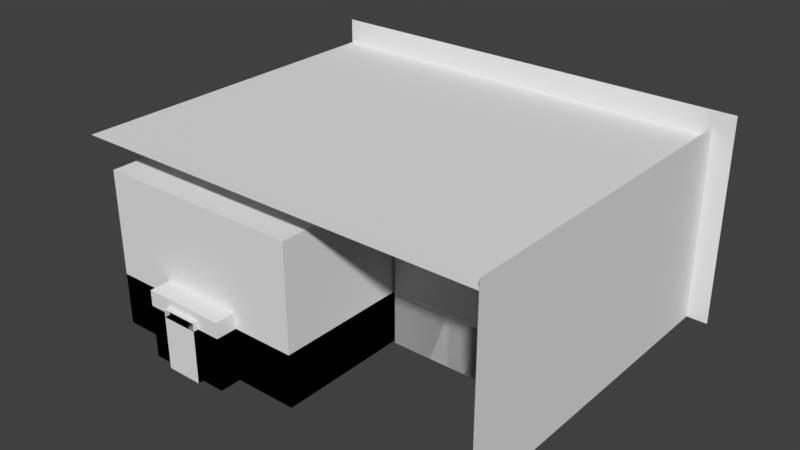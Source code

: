 # Source: LabBottomFloor.blend  (saved by Blender 2.79.0; exported with 4.5.12 LTS)
import bpy
from mathutils import Matrix  # noqa: F401  (used for matrix-valued properties, if any)

bpy.ops.wm.read_factory_settings(use_empty=True)
scene = bpy.context.scene
scene.name = 'Scene'

# ---- collections
col_collection_1 = bpy.data.collections.new('Collection 1'); scene.collection.children.link(col_collection_1)
col_collection_2 = bpy.data.collections.new('Collection 2'); scene.collection.children.link(col_collection_2)

# ---- node groups
ng_auto_smooth = bpy.data.node_groups.new('Auto Smooth', 'GeometryNodeTree')
_s = ng_auto_smooth.interface.new_socket(name='Geometry', in_out='OUTPUT', socket_type='NodeSocketGeometry')
_s = ng_auto_smooth.interface.new_socket(name='Geometry', in_out='INPUT', socket_type='NodeSocketGeometry')
_s = ng_auto_smooth.interface.new_socket(name='Angle', in_out='INPUT', socket_type='NodeSocketFloat')
_s.subtype = 'ANGLE'
_s.min_value = 0.0
_s.max_value = 3.142
ng_auto_smooth.is_modifier = True
_N = ng_auto_smooth.nodes; _L = ng_auto_smooth.links
n0 = _N.new('NodeGroupOutput'); n0.name = 'Group Output'; n0.location = (480, -100)
n1 = _N.new('NodeGroupInput'); n1.name = 'Group Input'; n1.location = (-420, -300)
n2 = _N.new('NodeGroupInput'); n2.name = 'Group Input.001'; n2.location = (-60, -100)
n3 = _N.new('GeometryNodeSetShadeSmooth'); n3.name = 'Set Shade Smooth'; n3.location = (120, -100)
n3.domain = 'EDGE'
n4 = _N.new('GeometryNodeSetShadeSmooth'); n4.name = 'Set Shade Smooth.001'; n4.location = (300, -100)
n5 = _N.new('GeometryNodeInputMeshEdgeAngle'); n5.name = 'Edge Angle'; n5.location = (-420, -220)
n6 = _N.new('GeometryNodeInputEdgeSmooth'); n6.name = 'Is Edge Smooth'; n6.location = (-60, -160)
n7 = _N.new('GeometryNodeInputShadeSmooth'); n7.name = 'Is Face Smooth'; n7.location = (-240, -340)
n8 = _N.new('FunctionNodeBooleanMath'); n8.name = 'Boolean Math'; n8.location = (-60, -220)
n9 = _N.new('FunctionNodeCompare'); n9.name = 'Compare'; n9.location = (-240, -180)
n9.operation = 'LESS_EQUAL'
_L.new(n5.outputs[0], n9.inputs[0])
_L.new(n4.outputs[0], n0.inputs[0])
_L.new(n1.outputs[1], n9.inputs[1])
_L.new(n9.outputs[0], n8.inputs[0])
_L.new(n7.outputs[0], n8.inputs[1])
_L.new(n2.outputs[0], n3.inputs[0])
_L.new(n6.outputs[0], n3.inputs[1])
_L.new(n3.outputs[0], n4.inputs[0])
_L.new(n8.outputs[0], n3.inputs[2])
n0.is_active_output = True

# ---- world
world_world = bpy.data.worlds.new('World'); scene.world = world_world
world_world.color = (0.05088, 0.05088, 0.05088)
world_world.use_sun_shadow = False
world_world.sun_shadow_jitter_overblur = 0.0
world_world.cycles.sampling_method = 'MANUAL'

# ---- meshes
me_exitroom = bpy.data.meshes.new('ExitRoom')
me_exitroom.from_pydata([(-2.0, -2.9, -6.147e-08), (6.0, -2.9, -6.147e-08), (-2.0, 4.0, -6.147e-08), (6.0, 4.0, -6.147e-08), (-2.0, 4.0, 6.0), (-2.0, -2.9, 6.0), (6.0, -2.9, 6.0), (6.0, 4.0, 6.0), (-2.0, 4.0, 2.3), (-2.0, -2.9, 2.3), (6.0, -2.9, 2.3), (6.0, 4.0, 2.3), (1.7, -2.9, -3.073e-08), (0.3, -2.9, -3.073e-08), (0.3, 4.0, -3.073e-08), (1.7, 4.0, -3.073e-08), (0.3, -2.9, 6.0), (1.7, -2.9, 6.0), (1.7, 4.0, 6.0), (0.3, 4.0, 6.0), (1.7, -2.9, 2.3), (0.3, -2.9, 2.3), (0.3, 4.0, 2.3), (1.7, 4.0, 2.3), (1.7, -3.0, -3.073e-08), (0.3, -3.0, -3.073e-08), (1.7, -3.0, 2.3), (0.3, -3.0, 2.3), (-2.0, -0.6, -5.714e-08), (-2.0, 1.7, -6.58e-08), (6.0, 1.7, -6.58e-08), (6.0, -0.6, -5.714e-08), (-2.0, 1.7, 6.0), (-2.0, -0.6, 6.0), (6.0, 1.7, 6.0), (6.0, -0.6, 6.0), (1.7, 1.7, 6.0), (1.7, -0.6, 6.0), (0.3, -0.6, 6.0), (0.3, 1.7, 6.0), (1.7, -0.6, -2.64e-08), (1.7, 1.7, -3.506e-08), (0.3, 1.7, -3.506e-08), (0.3, -0.6, -2.64e-08), (6.0, -0.6, 2.3), (6.0, 1.7, 2.3), (1.7, -2.9, 4.15), (6.0, -2.9, 4.15), (6.0, 4.0, 4.15), (-2.0, -2.9, 4.15), (0.3, 4.0, 4.15), (-2.0, 4.0, 4.15), (0.3, -2.9, 4.15), (1.7, 4.0, 4.15), (-2.0, -0.6, 5.0), (-2.0, 1.7, 5.0), (6.0, 1.7, 4.15), (6.0, -0.6, 4.15), (-2.0, 1.7, 1.7), (-2.0, -0.6, 1.7), (-2.1, -0.6, 5.0), (-2.1, 1.7, 5.0), (-2.1, 1.7, 1.7), (-2.1, -0.6, 1.7)], [], [(49, 5, 16, 52), (51, 4, 32, 55), (17, 37, 35, 6), (32, 4, 19, 39), (48, 7, 18, 53), (30, 45, 11, 3), (50, 19, 4, 51), (47, 6, 35, 57), (12, 20, 10, 1), (1, 10, 44, 31), (22, 14, 15, 23), (18, 36, 39, 19), (12, 40, 43, 13), (46, 17, 6, 47), (50, 22, 23, 53), (46, 20, 21, 52), (14, 22, 8, 2), (3, 11, 23, 15), (29, 42, 14, 2), (12, 1, 31, 40), (0, 9, 21, 13), (20, 12, 24, 26), (13, 21, 27, 25), (12, 13, 25, 24), (21, 20, 26, 27), (5, 33, 38, 16), (28, 59, 9, 0), (41, 15, 14, 42), (41, 30, 3, 15), (37, 17, 16, 38), (2, 8, 58, 29), (36, 18, 7, 34), (56, 34, 7, 48), (54, 33, 5, 49), (45, 30, 31, 44), (59, 28, 29, 58), (41, 42, 43, 40), (37, 38, 39, 36), (30, 41, 40, 31), (36, 34, 35, 37), (42, 29, 28, 43), (56, 45, 44, 57), (32, 39, 38, 33), (0, 13, 43, 28), (34, 56, 57, 35), (33, 54, 55, 32), (59, 54, 49, 9), (45, 56, 48, 11), (17, 46, 52, 16), (19, 50, 53, 18), (20, 46, 47, 10), (10, 47, 57, 44), (22, 50, 51, 8), (11, 48, 53, 23), (8, 51, 55, 58), (9, 49, 52, 21), (54, 59, 63, 60), (58, 55, 61, 62), (55, 54, 60, 61), (59, 58, 62, 63)])
_uv = me_exitroom.uv_layers.new(name='UVMap')
_uv.uv.foreach_set('vector', [0.2041, 0.4693, 0.2873, 0.4693, 0.2873, 0.587, 0.2041, 0.587, 0.7104, 0.8224, 0.6272, 0.8224, 0.6272, 0.697, 0.7104, 0.697, 0.6776, 0.24, 0.5674, 0.24, 0.5674, 0.01996, 0.6776, 0.01996, 0.4775, 0.4294, 0.3674, 0.4294, 0.3674, 0.3117, 0.4775, 0.3117, 0.4056, 0.8787, 0.3224, 0.8787, 0.3224, 0.6586, 0.4056, 0.6586, 0.9825, 0.1453, 0.879, 0.1453, 0.879, 0.01996, 0.9825, 0.01996, 0.4056, 0.587, 0.3224, 0.587, 0.3224, 0.4693, 0.4056, 0.4693, 0.7959, 0.3731, 0.7127, 0.3731, 0.7127, 0.2477, 0.7959, 0.2477, 0.01754, 0.6586, 0.121, 0.6586, 0.121, 0.8787, 0.01754, 0.8787, 0.9825, 0.3731, 0.879, 0.3731, 0.879, 0.2477, 0.9825, 0.2477, 0.4888, 0.587, 0.5922, 0.587, 0.5922, 0.6586, 0.4888, 0.6586, 0.3674, 0.24, 0.4775, 0.24, 0.4775, 0.3117, 0.3674, 0.3117, 0.3278, 0.2093, 0.2176, 0.2093, 0.2176, 0.1377, 0.3278, 0.1377, 0.2041, 0.6586, 0.2873, 0.6586, 0.2873, 0.8787, 0.2041, 0.8787, 0.4056, 0.587, 0.4888, 0.587, 0.4888, 0.6586, 0.4056, 0.6586, 0.2041, 0.6586, 0.121, 0.6586, 0.121, 0.587, 0.2041, 0.587, 0.5922, 0.587, 0.4888, 0.587, 0.4888, 0.4693, 0.5922, 0.4693, 0.5922, 0.8787, 0.4888, 0.8787, 0.4888, 0.6586, 0.5922, 0.6586, 0.1277, 0.01996, 0.1277, 0.1377, 0.01754, 0.1377, 0.01754, 0.01996, 0.3278, 0.2093, 0.3278, 0.4294, 0.2176, 0.4294, 0.2176, 0.2093, 0.01754, 0.4693, 0.121, 0.4693, 0.121, 0.587, 0.01754, 0.587, 0.6317, 0.8623, 0.6317, 0.98, 0.6272, 0.98, 0.6272, 0.8623, 0.6668, 0.98, 0.6668, 0.8623, 0.6713, 0.8623, 0.6713, 0.98, 0.3278, 0.2093, 0.3278, 0.1377, 0.3323, 0.1377, 0.3323, 0.2093, 0.7109, 0.8623, 0.7109, 0.934, 0.7064, 0.934, 0.7064, 0.8623, 0.6776, 0.4294, 0.5674, 0.4294, 0.5674, 0.3117, 0.6776, 0.3117, 0.897, 0.5947, 0.7936, 0.5947, 0.7936, 0.4693, 0.897, 0.4693, 0.1277, 0.2093, 0.01754, 0.2093, 0.01754, 0.1377, 0.1277, 0.1377, 0.1277, 0.2093, 0.1277, 0.4294, 0.01754, 0.4294, 0.01754, 0.2093, 0.5674, 0.24, 0.6776, 0.24, 0.6776, 0.3117, 0.5674, 0.3117, 0.897, 0.8224, 0.7936, 0.8224, 0.7936, 0.697, 0.897, 0.697, 0.4775, 0.24, 0.3674, 0.24, 0.3674, 0.01996, 0.4775, 0.01996, 0.7959, 0.1453, 0.7127, 0.1453, 0.7127, 0.01996, 0.7959, 0.01996, 0.7104, 0.5947, 0.6272, 0.5947, 0.6272, 0.4693, 0.7104, 0.4693, 0.879, 0.1453, 0.9825, 0.1453, 0.9825, 0.2477, 0.879, 0.2477, 0.7936, 0.5947, 0.897, 0.5947, 0.897, 0.697, 0.7936, 0.697, 0.1277, 0.2093, 0.1277, 0.1377, 0.2176, 0.1377, 0.2176, 0.2093, 0.5674, 0.24, 0.5674, 0.3117, 0.4775, 0.3117, 0.4775, 0.24, 0.1277, 0.4294, 0.1277, 0.2093, 0.2176, 0.2093, 0.2176, 0.4294, 0.4775, 0.24, 0.4775, 0.01996, 0.5674, 0.01996, 0.5674, 0.24, 0.1277, 0.1377, 0.1277, 0.01996, 0.2176, 0.01996, 0.2176, 0.1377, 0.7959, 0.1453, 0.879, 0.1453, 0.879, 0.2477, 0.7959, 0.2477, 0.4775, 0.4294, 0.4775, 0.3117, 0.5674, 0.3117, 0.5674, 0.4294, 0.3278, 0.01996, 0.3278, 0.1377, 0.2176, 0.1377, 0.2176, 0.01996, 0.7127, 0.1453, 0.7959, 0.1453, 0.7959, 0.2477, 0.7127, 0.2477, 0.6272, 0.5947, 0.7104, 0.5947, 0.7104, 0.697, 0.6272, 0.697, 0.7936, 0.5947, 0.7104, 0.5947, 0.7104, 0.4693, 0.7936, 0.4693, 0.879, 0.1453, 0.7959, 0.1453, 0.7959, 0.01996, 0.879, 0.01996, 0.2873, 0.6586, 0.2041, 0.6586, 0.2041, 0.587, 0.2873, 0.587, 0.3224, 0.587, 0.4056, 0.587, 0.4056, 0.6586, 0.3224, 0.6586, 0.121, 0.6586, 0.2041, 0.6586, 0.2041, 0.8787, 0.121, 0.8787, 0.879, 0.3731, 0.7959, 0.3731, 0.7959, 0.2477, 0.879, 0.2477, 0.4888, 0.587, 0.4056, 0.587, 0.4056, 0.4693, 0.4888, 0.4693, 0.4888, 0.8787, 0.4056, 0.8787, 0.4056, 0.6586, 0.4888, 0.6586, 0.7936, 0.8224, 0.7104, 0.8224, 0.7104, 0.697, 0.7936, 0.697, 0.121, 0.4693, 0.2041, 0.4693, 0.2041, 0.587, 0.121, 0.587, 0.7104, 0.5947, 0.7936, 0.5947, 0.7936, 0.5947, 0.7104, 0.5947, 0.7936, 0.697, 0.7104, 0.697, 0.7104, 0.697, 0.7936, 0.697, 0.7104, 0.697, 0.7104, 0.5947, 0.7104, 0.5947, 0.7104, 0.697, 0.7936, 0.5947, 0.7936, 0.697, 0.7936, 0.697, 0.7936, 0.5947])
me_exitroom.use_remesh_preserve_volume = False
me_exitroom.use_remesh_preserve_attributes = False
me_exitroom.use_mirror_vertex_groups = False
me_exitroom.update()
me_windowpane = bpy.data.meshes.new('WindowPane')
me_windowpane.from_pydata([(-1.2, 0.0, 1.015), (-1.2, 0.0, 1.065), (-1.2, 0.0, 0.355), (-1.2, 0.0, 0.405), (-1.2, 0.0, -0.305), (-1.2, 0.0, -0.255), (-1.2, 0.0, -0.965), (-1.2, 0.0, -0.915), (1.1, 0.0, -0.915), (1.1, 0.0, -0.965), (1.1, 0.0, -0.255), (1.1, 0.0, -0.305), (1.1, 0.0, 0.405), (1.1, 0.0, 0.355), (1.1, 0.0, 1.065), (1.1, 0.0, 1.015), (-0.6, 0.0, -1.6), (-0.65, 0.0, -1.6), (-0.025, 0.0, -1.6), (-0.075, 0.0, -1.6), (0.55, 0.0, -1.6), (0.5, 0.0, -1.6), (0.5, 0.0, 1.7), (0.55, 0.0, 1.7), (-0.075, 0.0, 1.7), (-0.025, 0.0, 1.7), (-0.65, 0.0, 1.7), (-0.6, 0.0, 1.7), (0.55, 0.0, -0.965), (0.55, 0.0, -0.915), (0.5, 0.0, -0.915), (0.5, 0.0, -0.965), (-0.025, 0.0, -0.965), (-0.025, 0.0, -0.915), (-0.075, 0.0, -0.915), (-0.075, 0.0, -0.965), (-0.65, 0.0, -0.965), (-0.6, 0.0, -0.965), (-0.6, 0.0, -0.915), (-0.65, 0.0, -0.915), (0.55, 0.0, -0.305), (0.55, 0.0, -0.255), (0.5, 0.0, -0.255), (0.5, 0.0, -0.305), (-0.025, 0.0, -0.305), (-0.025, 0.0, -0.255), (-0.075, 0.0, -0.255), (-0.075, 0.0, -0.305), (-0.65, 0.0, -0.305), (-0.6, 0.0, -0.305), (-0.6, 0.0, -0.255), (-0.65, 0.0, -0.255), (0.55, 0.0, 0.355), (0.55, 0.0, 0.405), (0.5, 0.0, 0.405), (0.5, 0.0, 0.355), (-0.025, 0.0, 0.355), (-0.025, 0.0, 0.405), (-0.075, 0.0, 0.405), (-0.075, 0.0, 0.355), (-0.65, 0.0, 0.355), (-0.6, 0.0, 0.355), (-0.6, 0.0, 0.405), (-0.65, 0.0, 0.405), (0.55, 0.0, 1.065), (0.5, 0.0, 1.065), (0.5, 0.0, 1.015), (0.55, 0.0, 1.015), (-0.025, 0.0, 1.065), (-0.075, 0.0, 1.065), (-0.075, 0.0, 1.015), (-0.025, 0.0, 1.015), (-0.65, 0.0, 1.065), (-0.65, 0.0, 1.015), (-0.6, 0.0, 1.015), (-0.6, 0.0, 1.065), (0.5, -0.03, -0.965), (0.55, -0.03, -0.965), (0.55, -0.03, -0.915), (0.5, -0.03, -0.915), (-0.075, -0.03, -0.965), (-0.025, -0.03, -0.965), (-0.025, -0.03, -0.915), (-0.075, -0.03, -0.915), (-0.65, -0.03, -0.915), (-0.65, -0.03, -0.965), (-0.6, -0.03, -0.965), (-0.6, -0.03, -0.915), (0.5, -0.03, -0.305), (0.55, -0.03, -0.305), (0.55, -0.03, -0.255), (0.5, -0.03, -0.255), (-0.075, -0.03, -0.305), (-0.025, -0.03, -0.305), (-0.025, -0.03, -0.255), (-0.075, -0.03, -0.255), (-0.65, -0.03, -0.255), (-0.65, -0.03, -0.305), (-0.6, -0.03, -0.305), (-0.6, -0.03, -0.255), (0.5, -0.03, 0.355), (0.55, -0.03, 0.355), (0.55, -0.03, 0.405), (0.5, -0.03, 0.405), (-0.075, -0.03, 0.355), (-0.025, -0.03, 0.355), (-0.025, -0.03, 0.405), (-0.075, -0.03, 0.405), (-0.65, -0.03, 0.405), (-0.65, -0.03, 0.355), (-0.6, -0.03, 0.355), (-0.6, -0.03, 0.405), (0.55, -0.03, 1.015), (0.55, -0.03, 1.065), (0.5, -0.03, 1.065), (0.5, -0.03, 1.015), (-0.025, -0.03, 1.015), (-0.025, -0.03, 1.065), (-0.075, -0.03, 1.065), (-0.075, -0.03, 1.015), (-0.6, -0.03, 1.065), (-0.65, -0.03, 1.065), (-0.65, -0.03, 1.015), (-0.6, -0.03, 1.015), (-1.2, -0.03, -0.915), (-1.2, -0.03, -0.965), (-1.2, -0.03, -0.255), (-1.2, -0.03, -0.305), (-1.2, -0.03, 0.405), (-1.2, -0.03, 0.355), (-1.2, -0.03, 1.065), (-1.2, -0.03, 1.015), (1.1, -0.03, -0.965), (1.1, -0.03, -0.915), (1.1, -0.03, -0.305), (1.1, -0.03, -0.255), (1.1, -0.03, 0.355), (1.1, -0.03, 0.405), (1.1, -0.03, 1.015), (1.1, -0.03, 1.065), (-0.65, -0.03, -1.6), (-0.6, -0.03, -1.6), (-0.075, -0.03, -1.6), (-0.025, -0.03, -1.6), (0.5, -0.03, -1.6), (0.55, -0.03, -1.6), (-0.6, -0.03, 1.7), (-0.65, -0.03, 1.7), (-0.025, -0.03, 1.7), (-0.075, -0.03, 1.7), (0.55, -0.03, 1.7), (0.5, -0.03, 1.7)], [], [(28, 31, 30, 29), (32, 35, 34, 33), (36, 39, 38, 37), (40, 43, 42, 41), (44, 47, 46, 45), (48, 51, 50, 49), (52, 55, 54, 53), (56, 59, 58, 57), (60, 63, 62, 61), (64, 67, 66, 65), (68, 71, 70, 69), (72, 75, 74, 73), (39, 36, 6, 7), (51, 48, 4, 5), (63, 60, 2, 3), (72, 73, 0, 1), (8, 9, 28, 29), (30, 31, 32, 33), (34, 35, 37, 38), (10, 11, 40, 41), (42, 43, 44, 45), (46, 47, 49, 50), (12, 13, 52, 53), (54, 55, 56, 57), (58, 59, 61, 62), (14, 15, 67, 64), (65, 66, 71, 68), (69, 70, 74, 75), (62, 63, 73, 74), (57, 58, 70, 71), (53, 54, 66, 67), (50, 51, 60, 61), (45, 46, 59, 56), (41, 42, 55, 52), (38, 39, 48, 49), (33, 34, 47, 44), (29, 30, 43, 40), (16, 17, 36, 37), (18, 19, 35, 32), (20, 21, 31, 28), (75, 72, 26, 27), (68, 69, 24, 25), (64, 65, 22, 23), (77, 78, 79, 76), (81, 82, 83, 80), (85, 86, 87, 84), (89, 90, 91, 88), (93, 94, 95, 92), (97, 98, 99, 96), (101, 102, 103, 100), (105, 106, 107, 104), (109, 110, 111, 108), (113, 114, 115, 112), (117, 118, 119, 116), (121, 122, 123, 120), (84, 124, 125, 85), (96, 126, 127, 97), (108, 128, 129, 109), (121, 130, 131, 122), (133, 78, 77, 132), (79, 82, 81, 76), (83, 87, 86, 80), (135, 90, 89, 134), (91, 94, 93, 88), (95, 99, 98, 92), (137, 102, 101, 136), (103, 106, 105, 100), (107, 111, 110, 104), (139, 113, 112, 138), (114, 117, 116, 115), (118, 120, 123, 119), (111, 123, 122, 108), (106, 116, 119, 107), (102, 112, 115, 103), (99, 110, 109, 96), (94, 105, 104, 95), (90, 101, 100, 91), (87, 98, 97, 84), (82, 93, 92, 83), (78, 89, 88, 79), (141, 86, 85, 140), (143, 81, 80, 142), (145, 77, 76, 144), (120, 146, 147, 121), (117, 148, 149, 118), (113, 150, 151, 114), (35, 19, 142, 80), (71, 66, 115, 116), (0, 73, 122, 131), (69, 75, 120, 118), (20, 28, 77, 145), (74, 70, 119, 123), (8, 29, 78, 133), (31, 21, 144, 76), (62, 74, 123, 111), (28, 9, 132, 77), (75, 27, 146, 120), (73, 63, 108, 122), (30, 33, 82, 79), (57, 71, 116, 106), (32, 31, 76, 81), (26, 72, 121, 147), (70, 58, 107, 119), (34, 38, 87, 83), (68, 25, 148, 117), (53, 67, 112, 102), (37, 35, 80, 86), (66, 54, 103, 115), (24, 69, 118, 149), (50, 61, 110, 99), (10, 41, 90, 135), (64, 23, 150, 113), (60, 51, 96, 109), (40, 11, 134, 89), (45, 56, 105, 94), (42, 45, 94, 91), (22, 65, 114, 151), (59, 46, 95, 104), (44, 43, 88, 93), (41, 52, 101, 90), (46, 50, 99, 95), (55, 42, 91, 100), (49, 47, 92, 98), (38, 49, 98, 87), (39, 7, 124, 84), (48, 39, 84, 97), (12, 53, 102, 137), (33, 44, 93, 82), (52, 13, 136, 101), (6, 36, 85, 125), (47, 34, 83, 92), (54, 57, 106, 103), (51, 5, 126, 96), (29, 40, 89, 78), (56, 55, 100, 105), (43, 30, 79, 88), (58, 62, 111, 107), (4, 48, 97, 127), (61, 59, 104, 110), (63, 3, 128, 108), (16, 37, 86, 141), (36, 17, 140, 85), (14, 64, 113, 139), (2, 60, 109, 129), (67, 15, 138, 112), (72, 1, 130, 121), (18, 32, 81, 143), (65, 68, 117, 114)])
_uv = me_windowpane.uv_layers.new(name='UVMap')
_uv.uv.foreach_set('vector', [0.5292, 0.2032, 0.5146, 0.2032, 0.5146, 0.2178, 0.5292, 0.2178, 0.3611, 0.2032, 0.3465, 0.2032, 0.3465, 0.2178, 0.3611, 0.2178, 0.1783, 0.2032, 0.1783, 0.2178, 0.193, 0.2178, 0.193, 0.2032, 0.5292, 0.3962, 0.5146, 0.3962, 0.5146, 0.4108, 0.5292, 0.4108, 0.3611, 0.3962, 0.3465, 0.3962, 0.3465, 0.4108, 0.3611, 0.4108, 0.1783, 0.3962, 0.1783, 0.4108, 0.193, 0.4108, 0.193, 0.3962, 0.5292, 0.5892, 0.5146, 0.5892, 0.5146, 0.6038, 0.5292, 0.6038, 0.3611, 0.5892, 0.3465, 0.5892, 0.3465, 0.6038, 0.3611, 0.6038, 0.1783, 0.5892, 0.1783, 0.6038, 0.193, 0.6038, 0.193, 0.5892, 0.5292, 0.7968, 0.5292, 0.7822, 0.5146, 0.7822, 0.5146, 0.7968, 0.3611, 0.7968, 0.3611, 0.7822, 0.3465, 0.7822, 0.3465, 0.7968, 0.1783, 0.7968, 0.193, 0.7968, 0.193, 0.7822, 0.1783, 0.7822, 0.1783, 0.2178, 0.1783, 0.2032, 0.0175, 0.2032, 0.0175, 0.2178, 0.1783, 0.4108, 0.1783, 0.3962, 0.0175, 0.3962, 0.0175, 0.4108, 0.1783, 0.6038, 0.1783, 0.5892, 0.0175, 0.5892, 0.0175, 0.6038, 0.1783, 0.7968, 0.1783, 0.7822, 0.0175, 0.7822, 0.0175, 0.7968, 0.6901, 0.2178, 0.6901, 0.2032, 0.5292, 0.2032, 0.5292, 0.2178, 0.5146, 0.2178, 0.5146, 0.2032, 0.3611, 0.2032, 0.3611, 0.2178, 0.3465, 0.2178, 0.3465, 0.2032, 0.193, 0.2032, 0.193, 0.2178, 0.6901, 0.4108, 0.6901, 0.3962, 0.5292, 0.3962, 0.5292, 0.4108, 0.5146, 0.4108, 0.5146, 0.3962, 0.3611, 0.3962, 0.3611, 0.4108, 0.3465, 0.4108, 0.3465, 0.3962, 0.193, 0.3962, 0.193, 0.4108, 0.6901, 0.6038, 0.6901, 0.5892, 0.5292, 0.5892, 0.5292, 0.6038, 0.5146, 0.6038, 0.5146, 0.5892, 0.3611, 0.5892, 0.3611, 0.6038, 0.3465, 0.6038, 0.3465, 0.5892, 0.193, 0.5892, 0.193, 0.6038, 0.6901, 0.7968, 0.6901, 0.7822, 0.5292, 0.7822, 0.5292, 0.7968, 0.5146, 0.7968, 0.5146, 0.7822, 0.3611, 0.7822, 0.3611, 0.7968, 0.3465, 0.7968, 0.3465, 0.7822, 0.193, 0.7822, 0.193, 0.7968, 0.193, 0.6038, 0.1783, 0.6038, 0.1783, 0.7822, 0.193, 0.7822, 0.3611, 0.6038, 0.3465, 0.6038, 0.3465, 0.7822, 0.3611, 0.7822, 0.5292, 0.6038, 0.5146, 0.6038, 0.5146, 0.7822, 0.5292, 0.7822, 0.193, 0.4108, 0.1783, 0.4108, 0.1783, 0.5892, 0.193, 0.5892, 0.3611, 0.4108, 0.3465, 0.4108, 0.3465, 0.5892, 0.3611, 0.5892, 0.5292, 0.4108, 0.5146, 0.4108, 0.5146, 0.5892, 0.5292, 0.5892, 0.193, 0.2178, 0.1783, 0.2178, 0.1783, 0.3962, 0.193, 0.3962, 0.3611, 0.2178, 0.3465, 0.2178, 0.3465, 0.3962, 0.3611, 0.3962, 0.5292, 0.2178, 0.5146, 0.2178, 0.5146, 0.3962, 0.5292, 0.3962, 0.193, 0.0175, 0.1783, 0.0175, 0.1783, 0.2032, 0.193, 0.2032, 0.3611, 0.0175, 0.3465, 0.0175, 0.3465, 0.2032, 0.3611, 0.2032, 0.5292, 0.0175, 0.5146, 0.0175, 0.5146, 0.2032, 0.5292, 0.2032, 0.193, 0.7968, 0.1783, 0.7968, 0.1783, 0.9825, 0.193, 0.9825, 0.3611, 0.7968, 0.3465, 0.7968, 0.3465, 0.9825, 0.3611, 0.9825, 0.5292, 0.7968, 0.5146, 0.7968, 0.5146, 0.9825, 0.5292, 0.9825, 0.5292, 0.2032, 0.5292, 0.2178, 0.5146, 0.2178, 0.5146, 0.2032, 0.3611, 0.2032, 0.3611, 0.2178, 0.3465, 0.2178, 0.3465, 0.2032, 0.1783, 0.2032, 0.193, 0.2032, 0.193, 0.2178, 0.1783, 0.2178, 0.5292, 0.3962, 0.5292, 0.4108, 0.5146, 0.4108, 0.5146, 0.3962, 0.3611, 0.3962, 0.3611, 0.4108, 0.3465, 0.4108, 0.3465, 0.3962, 0.1783, 0.3962, 0.193, 0.3962, 0.193, 0.4108, 0.1783, 0.4108, 0.5292, 0.5892, 0.5292, 0.6038, 0.5146, 0.6038, 0.5146, 0.5892, 0.3611, 0.5892, 0.3611, 0.6038, 0.3465, 0.6038, 0.3465, 0.5892, 0.1783, 0.5892, 0.193, 0.5892, 0.193, 0.6038, 0.1783, 0.6038, 0.5292, 0.7968, 0.5146, 0.7968, 0.5146, 0.7822, 0.5292, 0.7822, 0.3611, 0.7968, 0.3465, 0.7968, 0.3465, 0.7822, 0.3611, 0.7822, 0.1783, 0.7968, 0.1783, 0.7822, 0.193, 0.7822, 0.193, 0.7968, 0.1783, 0.2178, 0.0175, 0.2178, 0.0175, 0.2032, 0.1783, 0.2032, 0.1783, 0.4108, 0.0175, 0.4108, 0.0175, 0.3962, 0.1783, 0.3962, 0.1783, 0.6038, 0.0175, 0.6038, 0.0175, 0.5892, 0.1783, 0.5892, 0.1783, 0.7968, 0.0175, 0.7968, 0.0175, 0.7822, 0.1783, 0.7822, 0.6901, 0.2178, 0.5292, 0.2178, 0.5292, 0.2032, 0.6901, 0.2032, 0.5146, 0.2178, 0.3611, 0.2178, 0.3611, 0.2032, 0.5146, 0.2032, 0.3465, 0.2178, 0.193, 0.2178, 0.193, 0.2032, 0.3465, 0.2032, 0.6901, 0.4108, 0.5292, 0.4108, 0.5292, 0.3962, 0.6901, 0.3962, 0.5146, 0.4108, 0.3611, 0.4108, 0.3611, 0.3962, 0.5146, 0.3962, 0.3465, 0.4108, 0.193, 0.4108, 0.193, 0.3962, 0.3465, 0.3962, 0.6901, 0.6038, 0.5292, 0.6038, 0.5292, 0.5892, 0.6901, 0.5892, 0.5146, 0.6038, 0.3611, 0.6038, 0.3611, 0.5892, 0.5146, 0.5892, 0.3465, 0.6038, 0.193, 0.6038, 0.193, 0.5892, 0.3465, 0.5892, 0.6901, 0.7968, 0.5292, 0.7968, 0.5292, 0.7822, 0.6901, 0.7822, 0.5146, 0.7968, 0.3611, 0.7968, 0.3611, 0.7822, 0.5146, 0.7822, 0.3465, 0.7968, 0.193, 0.7968, 0.193, 0.7822, 0.3465, 0.7822, 0.193, 0.6038, 0.193, 0.7822, 0.1783, 0.7822, 0.1783, 0.6038, 0.3611, 0.6038, 0.3611, 0.7822, 0.3465, 0.7822, 0.3465, 0.6038, 0.5292, 0.6038, 0.5292, 0.7822, 0.5146, 0.7822, 0.5146, 0.6038, 0.193, 0.4108, 0.193, 0.5892, 0.1783, 0.5892, 0.1783, 0.4108, 0.3611, 0.4108, 0.3611, 0.5892, 0.3465, 0.5892, 0.3465, 0.4108, 0.5292, 0.4108, 0.5292, 0.5892, 0.5146, 0.5892, 0.5146, 0.4108, 0.193, 0.2178, 0.193, 0.3962, 0.1783, 0.3962, 0.1783, 0.2178, 0.3611, 0.2178, 0.3611, 0.3962, 0.3465, 0.3962, 0.3465, 0.2178, 0.5292, 0.2178, 0.5292, 0.3962, 0.5146, 0.3962, 0.5146, 0.2178, 0.193, 0.0175, 0.193, 0.2032, 0.1783, 0.2032, 0.1783, 0.0175, 0.3611, 0.0175, 0.3611, 0.2032, 0.3465, 0.2032, 0.3465, 0.0175, 0.5292, 0.0175, 0.5292, 0.2032, 0.5146, 0.2032, 0.5146, 0.0175, 0.193, 0.7968, 0.193, 0.9825, 0.1783, 0.9825, 0.1783, 0.7968, 0.3611, 0.7968, 0.3611, 0.9825, 0.3465, 0.9825, 0.3465, 0.7968, 0.5292, 0.7968, 0.5292, 0.9825, 0.5146, 0.9825, 0.5146, 0.7968, 0.3465, 0.2032, 0.3465, 0.0175, 0.3465, 0.0175, 0.3465, 0.2032, 0.3611, 0.7822, 0.5146, 0.7822, 0.5146, 0.7822, 0.3611, 0.7822, 0.0175, 0.7822, 0.1783, 0.7822, 0.1783, 0.7822, 0.0175, 0.7822, 0.3465, 0.7968, 0.193, 0.7968, 0.193, 0.7968, 0.3465, 0.7968, 0.5292, 0.0175, 0.5292, 0.2032, 0.5292, 0.2032, 0.5292, 0.0175, 0.193, 0.7822, 0.3465, 0.7822, 0.3465, 0.7822, 0.193, 0.7822, 0.6901, 0.2178, 0.5292, 0.2178, 0.5292, 0.2178, 0.6901, 0.2178, 0.5146, 0.2032, 0.5146, 0.0175, 0.5146, 0.0175, 0.5146, 0.2032, 0.193, 0.6038, 0.193, 0.7822, 0.193, 0.7822, 0.193, 0.6038, 0.5292, 0.2032, 0.6901, 0.2032, 0.6901, 0.2032, 0.5292, 0.2032, 0.193, 0.7968, 0.193, 0.9825, 0.193, 0.9825, 0.193, 0.7968, 0.1783, 0.7822, 0.1783, 0.6038, 0.1783, 0.6038, 0.1783, 0.7822, 0.5146, 0.2178, 0.3611, 0.2178, 0.3611, 0.2178, 0.5146, 0.2178, 0.3611, 0.6038, 0.3611, 0.7822, 0.3611, 0.7822, 0.3611, 0.6038, 0.3611, 0.2032, 0.5146, 0.2032, 0.5146, 0.2032, 0.3611, 0.2032, 0.1783, 0.9825, 0.1783, 0.7968, 0.1783, 0.7968, 0.1783, 0.9825, 0.3465, 0.7822, 0.3465, 0.6038, 0.3465, 0.6038, 0.3465, 0.7822, 0.3465, 0.2178, 0.193, 0.2178, 0.193, 0.2178, 0.3465, 0.2178, 0.3611, 0.7968, 0.3611, 0.9825, 0.3611, 0.9825, 0.3611, 0.7968, 0.5292, 0.6038, 0.5292, 0.7822, 0.5292, 0.7822, 0.5292, 0.6038, 0.193, 0.2032, 0.3465, 0.2032, 0.3465, 0.2032, 0.193, 0.2032, 0.5146, 0.7822, 0.5146, 0.6038, 0.5146, 0.6038, 0.5146, 0.7822, 0.3465, 0.9825, 0.3465, 0.7968, 0.3465, 0.7968, 0.3465, 0.9825, 0.193, 0.4108, 0.193, 0.5892, 0.193, 0.5892, 0.193, 0.4108, 0.6901, 0.4108, 0.5292, 0.4108, 0.5292, 0.4108, 0.6901, 0.4108, 0.5292, 0.7968, 0.5292, 0.9825, 0.5292, 0.9825, 0.5292, 0.7968, 0.1783, 0.5892, 0.1783, 0.4108, 0.1783, 0.4108, 0.1783, 0.5892, 0.5292, 0.3962, 0.6901, 0.3962, 0.6901, 0.3962, 0.5292, 0.3962, 0.3611, 0.4108, 0.3611, 0.5892, 0.3611, 0.5892, 0.3611, 0.4108, 0.5146, 0.4108, 0.3611, 0.4108, 0.3611, 0.4108, 0.5146, 0.4108, 0.5146, 0.9825, 0.5146, 0.7968, 0.5146, 0.7968, 0.5146, 0.9825, 0.3465, 0.5892, 0.3465, 0.4108, 0.3465, 0.4108, 0.3465, 0.5892, 0.3611, 0.3962, 0.5146, 0.3962, 0.5146, 0.3962, 0.3611, 0.3962, 0.5292, 0.4108, 0.5292, 0.5892, 0.5292, 0.5892, 0.5292, 0.4108, 0.3465, 0.4108, 0.193, 0.4108, 0.193, 0.4108, 0.3465, 0.4108, 0.5146, 0.5892, 0.5146, 0.4108, 0.5146, 0.4108, 0.5146, 0.5892, 0.193, 0.3962, 0.3465, 0.3962, 0.3465, 0.3962, 0.193, 0.3962, 0.193, 0.2178, 0.193, 0.3962, 0.193, 0.3962, 0.193, 0.2178, 0.1783, 0.2178, 0.0175, 0.2178, 0.0175, 0.2178, 0.1783, 0.2178, 0.1783, 0.3962, 0.1783, 0.2178, 0.1783, 0.2178, 0.1783, 0.3962, 0.6901, 0.6038, 0.5292, 0.6038, 0.5292, 0.6038, 0.6901, 0.6038, 0.3611, 0.2178, 0.3611, 0.3962, 0.3611, 0.3962, 0.3611, 0.2178, 0.5292, 0.5892, 0.6901, 0.5892, 0.6901, 0.5892, 0.5292, 0.5892, 0.0175, 0.2032, 0.1783, 0.2032, 0.1783, 0.2032, 0.0175, 0.2032, 0.3465, 0.3962, 0.3465, 0.2178, 0.3465, 0.2178, 0.3465, 0.3962, 0.5146, 0.6038, 0.3611, 0.6038, 0.3611, 0.6038, 0.5146, 0.6038, 0.1783, 0.4108, 0.0175, 0.4108, 0.0175, 0.4108, 0.1783, 0.4108, 0.5292, 0.2178, 0.5292, 0.3962, 0.5292, 0.3962, 0.5292, 0.2178, 0.3611, 0.5892, 0.5146, 0.5892, 0.5146, 0.5892, 0.3611, 0.5892, 0.5146, 0.3962, 0.5146, 0.2178, 0.5146, 0.2178, 0.5146, 0.3962, 0.3465, 0.6038, 0.193, 0.6038, 0.193, 0.6038, 0.3465, 0.6038, 0.0175, 0.3962, 0.1783, 0.3962, 0.1783, 0.3962, 0.0175, 0.3962, 0.193, 0.5892, 0.3465, 0.5892, 0.3465, 0.5892, 0.193, 0.5892, 0.1783, 0.6038, 0.0175, 0.6038, 0.0175, 0.6038, 0.1783, 0.6038, 0.193, 0.0175, 0.193, 0.2032, 0.193, 0.2032, 0.193, 0.0175, 0.1783, 0.2032, 0.1783, 0.0175, 0.1783, 0.0175, 0.1783, 0.2032, 0.6901, 0.7968, 0.5292, 0.7968, 0.5292, 0.7968, 0.6901, 0.7968, 0.0175, 0.5892, 0.1783, 0.5892, 0.1783, 0.5892, 0.0175, 0.5892, 0.5292, 0.7822, 0.6901, 0.7822, 0.6901, 0.7822, 0.5292, 0.7822, 0.1783, 0.7968, 0.0175, 0.7968, 0.0175, 0.7968, 0.1783, 0.7968, 0.3611, 0.0175, 0.3611, 0.2032, 0.3611, 0.2032, 0.3611, 0.0175, 0.5146, 0.7968, 0.3611, 0.7968, 0.3611, 0.7968, 0.5146, 0.7968])
me_windowpane.use_remesh_preserve_volume = False
me_windowpane.use_remesh_preserve_attributes = False
me_windowpane.use_mirror_vertex_groups = False
me_windowpane.update()
me_tutorialroom = bpy.data.meshes.new('TutorialRoom')
me_tutorialroom.from_pydata([(-4.0, -6.0, 0.0), (4.0, -6.0, 0.0), (-4.0, 7.0, 0.0), (4.0, 7.0, 0.0), (-4.0, 7.0, 6.0), (-4.0, -6.0, 6.0), (4.0, -6.0, 6.0), (4.0, 7.0, 6.0), (-4.0, 7.0, 2.3), (-4.0, -6.0, 2.3), (4.0, -6.0, 2.3), (4.0, 7.0, 2.3), (-0.7, -6.8, 2.3), (-0.7, -6.8, -1.907e-06), (-0.7, 7.0, 0.0), (0.7, 7.0, 0.0), (-0.7, -6.0, 6.0), (0.7, -6.0, 6.0), (0.7, 7.0, 6.0), (-0.7, 7.0, 6.0), (0.7, -6.8, -1.907e-06), (0.7, -6.8, 2.3), (-0.7, 7.0, 5.0), (0.7, 7.0, 5.0), (-4.0, 3.3, 0.0), (-4.0, 4.7, 0.0), (4.0, 4.7, 0.0), (4.0, 3.3, 0.0), (-4.0, 4.7, 6.0), (-4.0, 3.3, 6.0), (4.0, 4.7, 6.0), (4.0, 3.3, 6.0), (0.7, 4.7, 6.0), (0.7, 3.3, 6.0), (-0.7, 3.3, 6.0), (-0.7, 4.7, 6.0), (0.7, 3.3, 0.0), (0.7, 4.7, 0.0), (-0.7, 4.7, 0.0), (-0.7, 3.3, 0.0), (-4.0, 4.7, 2.3), (-4.0, 3.3, 2.3), (4.0, 3.3, 2.3), (4.0, 4.7, 2.3), (3.0, -6.0, 2.3), (3.0, -6.0, 0.0), (3.0, -6.0, 6.0), (3.0, 7.0, 0.0), (3.0, 7.0, 6.0), (3.0, 7.0, 5.0), (3.0, 4.7, 0.0), (3.0, 3.3, 0.0), (3.0, 4.7, 6.0), (3.0, 3.3, 6.0), (-3.0, 7.0, 5.0), (-3.0, -6.0, 0.0), (-3.0, 7.0, 0.0), (-3.0, -6.0, 6.0), (-3.0, 7.0, 6.0), (-3.0, -6.0, 2.3), (-3.0, 4.7, 0.0), (-3.0, 3.3, 0.0), (-3.0, 4.7, 6.0), (-3.0, 3.3, 6.0), (0.7, 7.0, 1.7), (4.0, 7.0, 1.0), (-0.7, 7.0, 1.7), (4.0, 4.7, 1.0), (3.0, 7.0, 1.7), (-3.0, 7.0, 1.7), (0.7, 7.1, 1.7), (0.7, 7.1, 5.0), (3.0, 7.1, 5.0), (-0.7, 7.1, 5.0), (-3.0, 7.1, 5.0), (-0.7, 7.1, 1.7), (3.0, 7.1, 1.7), (-3.0, 7.1, 1.7), (0.7, -7.0, 2.3), (-0.7, -7.0, 2.3), (0.7, -7.0, -1.907e-06), (-0.7, -7.0, -1.907e-06), (-0.7, -6.0, -1.907e-06), (0.7, -6.0, -1.907e-06), (1.6, -6.8, -1.907e-06), (1.6, -6.0, -1.907e-06), (-1.6, -6.8, -1.907e-06), (-1.6, -6.0, -1.907e-06), (-0.7, -4.082, 6.0), (1.6, -6.8, 2.6), (1.6, -6.0, 2.6), (-1.6, -6.0, 2.6), (-1.6, -6.8, 2.6)], [], [(59, 57, 16, 91), (8, 4, 28, 40), (46, 53, 31, 6), (62, 58, 19, 35), (49, 48, 18, 23), (67, 43, 11, 65), (54, 58, 4, 8), (10, 6, 31, 42), (45, 44, 10, 1), (1, 10, 42, 27), (18, 32, 35, 19), (83, 36, 39, 82), (44, 46, 6, 10), (19, 22, 23, 18), (17, 90, 91, 16), (69, 54, 8), (54, 69, 77, 74), (60, 38, 14, 56), (45, 1, 27, 51), (51, 85, 45), (64, 23, 22, 66), (57, 63, 34, 88, 16), (37, 15, 14, 38), (50, 26, 3, 47), (33, 17, 88, 34), (87, 55, 59, 91), (52, 48, 7, 30), (43, 30, 7, 11), (41, 29, 5, 9), (41, 24, 25, 40), (37, 38, 39, 36), (33, 34, 35, 32), (50, 37, 36, 51), (52, 30, 31, 53), (60, 25, 24, 61), (29, 41, 40, 28), (30, 43, 42, 31), (62, 35, 34, 63), (55, 87, 61), (32, 52, 53, 33), (26, 50, 51, 27), (32, 18, 48, 52), (37, 50, 47, 15), (83, 85, 51, 36), (65, 11, 49, 68), (90, 17, 46, 44), (11, 7, 48, 49), (17, 33, 53, 46), (0, 55, 61, 24), (28, 62, 63, 29), (38, 60, 61, 39), (5, 29, 63, 57), (25, 60, 56, 2), (22, 54, 74, 73), (22, 19, 58, 54), (28, 4, 58, 62), (9, 5, 57, 59), (14, 66, 69, 56), (0, 9, 59, 55), (3, 65, 68, 47), (2, 8, 40, 25), (24, 41, 9, 0), (15, 64, 66, 14), (61, 87, 82, 39), (47, 68, 64, 15), (56, 69, 8, 2), (26, 67, 65, 3), (64, 68, 76, 70), (68, 49, 72, 76), (23, 64, 70, 71), (49, 23, 71, 72), (66, 22, 73, 75), (69, 66, 75, 77), (83, 20, 84, 85), (13, 20, 83, 82), (78, 79, 12, 21), (79, 81, 13, 12), (81, 80, 20, 13), (80, 78, 21, 20), (84, 89, 90, 85), (20, 21, 89, 84), (88, 17, 16), (92, 86, 87, 91), (13, 82, 87, 86), (12, 13, 86, 92), (85, 90, 44, 45), (89, 92, 91, 90), (21, 12, 92, 89)])
_uv = me_tutorialroom.uv_layers.new(name='UVMap')
_uv.uv.foreach_set('vector', [0.1317, 0.8057, 0.007708, 0.8057, 0.007708, 0.7203, 0.1216, 0.7426, 0.6518, 0.008544, 0.7758, 0.008544, 0.7758, 0.09398, 0.6518, 0.09398, 0.5258, 0.4915, 0.5258, 0.146, 0.5593, 0.146, 0.5593, 0.4915, 0.3247, 0.09398, 0.3247, 0.008544, 0.4018, 0.008544, 0.4018, 0.09398, 0.9588, 0.04569, 0.9923, 0.04569, 0.9923, 0.1311, 0.9588, 0.1311, 0.4588, 0.594, 0.4152, 0.594, 0.4152, 0.5085, 0.4588, 0.5085, 0.9588, 0.2686, 0.9923, 0.2686, 0.9923, 0.3057, 0.8683, 0.3057, 0.4152, 0.9915, 0.2912, 0.9915, 0.2912, 0.646, 0.4152, 0.646, 0.2088, 0.5828, 0.1317, 0.5828, 0.1317, 0.5457, 0.2088, 0.5457, 0.4923, 0.9915, 0.4152, 0.9915, 0.4152, 0.646, 0.4923, 0.646, 0.4487, 0.008544, 0.4487, 0.09398, 0.4018, 0.09398, 0.4018, 0.008544, 0.1652, 0.04569, 0.1652, 0.3912, 0.1183, 0.3912, 0.1183, 0.04569, 0.1317, 0.5828, 0.007708, 0.5828, 0.007708, 0.5457, 0.1317, 0.5457, 0.9923, 0.1831, 0.9588, 0.1831, 0.9588, 0.1311, 0.9923, 0.1311, 0.007708, 0.6683, 0.1216, 0.646, 0.1216, 0.7426, 0.007708, 0.7203, 0.8482, 0.2686, 0.9588, 0.2686, 0.8683, 0.3057, 0.5687, 0.7708, 0.5687, 0.6482, 0.5721, 0.6482, 0.5721, 0.7708, 0.04122, 0.4432, 0.1183, 0.4432, 0.1183, 0.5286, 0.04122, 0.5286, 0.2423, 0.04569, 0.2758, 0.04569, 0.2758, 0.3912, 0.2423, 0.3912, 0.2423, 0.3912, 0.1853, 0.04569, 0.2423, 0.04569, 0.8482, 0.1311, 0.9588, 0.1311, 0.9588, 0.1831, 0.8482, 0.1831, 0.3247, 0.4915, 0.3247, 0.146, 0.4018, 0.146, 0.4018, 0.4202, 0.4018, 0.4915, 0.1652, 0.4432, 0.1652, 0.5286, 0.1183, 0.5286, 0.1183, 0.4432, 0.2423, 0.4432, 0.2758, 0.4432, 0.2758, 0.5286, 0.2423, 0.5286, 0.4487, 0.146, 0.4487, 0.4915, 0.4018, 0.4202, 0.4018, 0.146, 0.2088, 0.7426, 0.2088, 0.8057, 0.1317, 0.8057, 0.1216, 0.7426, 0.5258, 0.09398, 0.5258, 0.008544, 0.5593, 0.008544, 0.5593, 0.09398, 0.4152, 0.594, 0.2912, 0.594, 0.2912, 0.5085, 0.4152, 0.5085, 0.6518, 0.146, 0.7758, 0.146, 0.7758, 0.4915, 0.6518, 0.4915, 0.6518, 0.146, 0.5747, 0.146, 0.5747, 0.09398, 0.6518, 0.09398, 0.1652, 0.4432, 0.1183, 0.4432, 0.1183, 0.3912, 0.1652, 0.3912, 0.4487, 0.146, 0.4018, 0.146, 0.4018, 0.09398, 0.4487, 0.09398, 0.2423, 0.4432, 0.1652, 0.4432, 0.1652, 0.3912, 0.2423, 0.3912, 0.5258, 0.09398, 0.5593, 0.09398, 0.5593, 0.146, 0.5258, 0.146, 0.04122, 0.4432, 0.007708, 0.4432, 0.007708, 0.3912, 0.04122, 0.3912, 0.7758, 0.146, 0.6518, 0.146, 0.6518, 0.09398, 0.7758, 0.09398, 0.2912, 0.594, 0.4152, 0.594, 0.4152, 0.646, 0.2912, 0.646, 0.3247, 0.09398, 0.4018, 0.09398, 0.4018, 0.146, 0.3247, 0.146, 0.04122, 0.04569, 0.09819, 0.04569, 0.04122, 0.3912, 0.4487, 0.09398, 0.5258, 0.09398, 0.5258, 0.146, 0.4487, 0.146, 0.2758, 0.4432, 0.2423, 0.4432, 0.2423, 0.3912, 0.2758, 0.3912, 0.4487, 0.09398, 0.4487, 0.008544, 0.5258, 0.008544, 0.5258, 0.09398, 0.1652, 0.4432, 0.2423, 0.4432, 0.2423, 0.5286, 0.1652, 0.5286, 0.1652, 0.04569, 0.1853, 0.04569, 0.2423, 0.3912, 0.1652, 0.3912, 0.8247, 0.008544, 0.8683, 0.008544, 0.9588, 0.04569, 0.8482, 0.04569, 0.1216, 0.646, 0.007708, 0.6683, 0.007708, 0.5828, 0.1317, 0.5828, 0.8683, 0.008544, 0.9923, 0.008544, 0.9923, 0.04569, 0.9588, 0.04569, 0.4487, 0.4915, 0.4487, 0.146, 0.5258, 0.146, 0.5258, 0.4915, 0.007708, 0.04569, 0.04122, 0.04569, 0.04122, 0.3912, 0.007708, 0.3912, 0.2912, 0.09398, 0.3247, 0.09398, 0.3247, 0.146, 0.2912, 0.146, 0.1183, 0.4432, 0.04122, 0.4432, 0.04122, 0.3912, 0.1183, 0.3912, 0.2912, 0.4915, 0.2912, 0.146, 0.3247, 0.146, 0.3247, 0.4915, 0.007708, 0.4432, 0.04122, 0.4432, 0.04122, 0.5286, 0.007708, 0.5286, 0.6317, 0.6311, 0.6317, 0.5457, 0.6351, 0.5457, 0.6351, 0.6311, 0.9588, 0.1831, 0.9923, 0.1831, 0.9923, 0.2686, 0.9588, 0.2686, 0.2912, 0.09398, 0.2912, 0.008544, 0.3247, 0.008544, 0.3247, 0.09398, 0.1317, 0.8429, 0.007708, 0.8429, 0.007708, 0.8057, 0.1317, 0.8057, 0.7912, 0.1831, 0.8482, 0.1831, 0.8482, 0.2686, 0.7912, 0.2686, 0.2088, 0.8429, 0.1317, 0.8429, 0.1317, 0.8057, 0.2088, 0.8057, 0.7912, 0.008544, 0.8247, 0.008544, 0.8482, 0.04569, 0.7912, 0.04569, 0.5747, 0.008544, 0.6518, 0.008544, 0.6518, 0.09398, 0.5747, 0.09398, 0.5747, 0.146, 0.6518, 0.146, 0.6518, 0.4915, 0.5747, 0.4915, 0.7912, 0.1311, 0.8482, 0.1311, 0.8482, 0.1831, 0.7912, 0.1831, 0.04122, 0.3912, 0.09819, 0.04569, 0.1183, 0.04569, 0.1183, 0.3912, 0.7912, 0.04569, 0.8482, 0.04569, 0.8482, 0.1311, 0.7912, 0.1311, 0.7912, 0.2686, 0.8482, 0.2686, 0.8683, 0.3057, 0.7912, 0.3057, 0.4923, 0.594, 0.4588, 0.594, 0.4588, 0.5085, 0.4923, 0.5085, 0.5908, 0.6482, 0.5908, 0.7337, 0.5875, 0.7337, 0.5875, 0.6482, 0.5499, 0.7708, 0.5499, 0.6482, 0.5533, 0.6482, 0.5533, 0.7708, 0.2698, 0.5457, 0.2698, 0.6683, 0.2664, 0.6683, 0.2664, 0.5457, 0.6505, 0.6311, 0.6505, 0.5457, 0.6538, 0.5457, 0.6538, 0.6311, 0.5499, 0.6311, 0.5499, 0.5085, 0.5533, 0.5085, 0.5533, 0.6311, 0.6163, 0.5457, 0.6163, 0.6311, 0.6129, 0.6311, 0.6129, 0.5457, 0.1652, 0.04569, 0.1652, 0.01597, 0.1853, 0.01597, 0.1853, 0.04569, 0.1183, 0.01597, 0.1652, 0.01597, 0.1652, 0.04569, 0.1183, 0.04569, 0.6062, 0.7002, 0.6062, 0.6482, 0.6129, 0.6482, 0.6129, 0.7002, 0.5908, 0.6311, 0.5908, 0.5457, 0.5975, 0.5457, 0.5975, 0.6311, 0.1183, 0.008544, 0.1652, 0.008544, 0.1652, 0.01597, 0.1183, 0.01597, 0.5687, 0.6311, 0.5687, 0.5457, 0.5754, 0.5457, 0.5754, 0.6311, 0.2242, 0.6423, 0.2242, 0.5457, 0.251, 0.5457, 0.251, 0.6423, 0.09484, 0.8822, 0.01776, 0.8822, 0.007708, 0.86, 0.09484, 0.86, 0.4018, 0.4202, 0.4487, 0.4915, 0.4018, 0.4915, 0.5077, 0.7188, 0.5077, 0.6222, 0.5345, 0.6222, 0.5345, 0.7188, 0.1183, 0.01597, 0.1183, 0.04569, 0.09819, 0.04569, 0.09819, 0.01597, 0.01776, 0.9342, 0.09484, 0.9342, 0.09484, 0.9565, 0.007708, 0.9565, 0.2088, 0.646, 0.1216, 0.646, 0.1317, 0.5828, 0.2088, 0.5828, 0.5345, 0.5085, 0.5345, 0.6051, 0.5077, 0.6051, 0.5077, 0.5085, 0.01776, 0.8822, 0.01776, 0.9342, 0.007708, 0.9565, 0.007708, 0.86])
me_tutorialroom.use_remesh_preserve_volume = False
me_tutorialroom.use_remesh_preserve_attributes = False
me_tutorialroom.use_mirror_vertex_groups = False
me_tutorialroom.update()
me_collider_labexitroom = bpy.data.meshes.new('Collider_LabExitRoom')
me_collider_labexitroom.from_pydata([(4.0, 2.0, 0.0), (-2.9, 2.0, 0.0), (4.0, -6.0, 0.0), (-2.9, -6.0, 0.0), (-3.0, -0.3, 0.0), (-3.0, -1.7, 0.0), (-3.0, -1.7, 2.0), (-3.0, -0.3, 2.0), (-2.9, 2.0, 2.0), (-2.9, -6.0, 2.0), (4.0, -6.0, 2.0), (4.0, 2.0, 2.0), (-2.9, -1.7, 0.0), (-2.9, -0.3, 0.0), (-2.9, -0.3, 2.0), (-2.9, -1.7, 2.0)], [], [(2, 10, 11, 0), (3, 9, 10, 2), (0, 11, 8, 1), (13, 0, 1), (12, 15, 9, 3), (1, 8, 14, 13), (14, 7, 4, 13), (0, 13, 12), (3, 2, 0, 12), (12, 5, 6, 15)])
me_collider_labexitroom.use_remesh_preserve_volume = False
me_collider_labexitroom.use_remesh_preserve_attributes = False
me_collider_labexitroom.use_mirror_vertex_groups = False
me_collider_labexitroom.update()
me_exitdoor = bpy.data.meshes.new('ExitDoor')
me_exitdoor.from_pydata([(2.0, 0.03, 0.0), (2.2, 0.0, 0.0), (-2.2, 0.0, 3.8), (2.2, 0.0, 3.8), (-2.2, 0.0, 0.0), (-2.0, 0.05, 3.6), (-2.0, 0.05, 0.0), (2.0, 0.05, 0.0), (2.0, 0.05, 3.6), (2.2, 0.05, 0.0), (2.0, 0.03, 3.6), (-2.2, 0.05, 3.8), (2.2, 0.05, 3.8), (-2.2, 0.05, 0.0), (-0.01, 0.0, 0.0), (0.01, 0.0, 0.0), (-0.01, 0.0, 3.6), (0.01, 0.0, 3.6), (0.0, 0.0, 3.8), (0.01, 0.05, 3.6), (-0.01, 0.05, 3.6), (0.0, 0.05, 3.8), (-2.0, 0.03, 0.0), (-2.0, 0.03, 3.6), (0.01, 0.03, 3.6), (-0.01, 0.03, 3.6), (-0.01, 0.03, 0.0), (0.01, 0.03, 0.0)], [], [(23, 5, 20, 25), (5, 11, 21, 20), (10, 8, 7, 0), (18, 21, 11, 2), (2, 11, 13, 4), (8, 12, 9, 7), (19, 21, 12, 8), (6, 13, 11, 5), (24, 19, 8, 10), (22, 6, 5, 23), (1, 9, 12, 3), (3, 12, 21, 18), (14, 16, 17, 15), (21, 19, 20), (24, 17, 16, 25), (19, 24, 25, 20), (22, 23, 25, 26), (27, 24, 10, 0), (15, 17, 24, 27), (16, 14, 26, 25)])
_uv = me_exitdoor.uv_layers.new(name='UVMap')
_uv.uv.foreach_set('vector', [0.8562, 0.01064, 0.8589, 0.01064, 0.8589, 0.2753, 0.8562, 0.2753, 0.03728, 0.5691, 0.01065, 0.5957, 0.01065, 0.3032, 0.03728, 0.3045, 0.9387, 0.9894, 0.9361, 0.9894, 0.9361, 0.5106, 0.9387, 0.5106, 0.8242, 0.3032, 0.8309, 0.3032, 0.8309, 0.5957, 0.8242, 0.5957, 0.8802, 0.01064, 0.8868, 0.01064, 0.8868, 0.516, 0.8802, 0.516, 0.03728, 0.03723, 0.01065, 0.01064, 0.5166, 0.01064, 0.5166, 0.03723, 0.03728, 0.3019, 0.01065, 0.3032, 0.01065, 0.01064, 0.03728, 0.03723, 0.5166, 0.5691, 0.5166, 0.5957, 0.01065, 0.5957, 0.03728, 0.5691, 0.8562, 0.2779, 0.8589, 0.2779, 0.8589, 0.5426, 0.8562, 0.5426, 0.9614, 0.5106, 0.964, 0.5106, 0.964, 0.9894, 0.9614, 0.9894, 0.9081, 0.01064, 0.9148, 0.01064, 0.9148, 0.516, 0.9081, 0.516, 0.8242, 0.01064, 0.8309, 0.01064, 0.8309, 0.3032, 0.8242, 0.3032, 0.9893, 0.01064, 0.9893, 0.4894, 0.9867, 0.4894, 0.9867, 0.01064, 0.01065, 0.3032, 0.03728, 0.3019, 0.03728, 0.3045, 0.8562, 0.2779, 0.8522, 0.2779, 0.8522, 0.2753, 0.8562, 0.2753, 0.8589, 0.2779, 0.8562, 0.2779, 0.8562, 0.2753, 0.8589, 0.2753, 0.5379, 0.9894, 0.5379, 0.5106, 0.8029, 0.5106, 0.8029, 0.9894, 0.8029, 0.01064, 0.8029, 0.4894, 0.5379, 0.4894, 0.5379, 0.01064, 0.9401, 0.01064, 0.9401, 0.4894, 0.9361, 0.4894, 0.9361, 0.01064, 0.9614, 0.4894, 0.9614, 0.01064, 0.9654, 0.01064, 0.9654, 0.4894])
me_exitdoor.use_remesh_preserve_volume = False
me_exitdoor.use_remesh_preserve_attributes = False
me_exitdoor.use_mirror_vertex_groups = False
me_exitdoor.update()
me_lightblocker_001 = bpy.data.meshes.new('LightBlocker.001')
me_lightblocker_001.from_pydata([(0.0, 6.55, 3.685), (0.0, 6.55, -3.685), (0.0, -6.55, 3.685), (0.0, -6.55, -3.685)], [], [(0, 2, 3, 1)])
_uv = me_lightblocker_001.uv_layers.new(name='UVMap')
_uv.uv.foreach_set('vector', [0.8647, 0.2841, 0.8647, 0.004902, 0.9957, 0.004902, 0.9957, 0.2841])
me_lightblocker_001.use_remesh_preserve_volume = False
me_lightblocker_001.use_remesh_preserve_attributes = False
me_lightblocker_001.use_mirror_vertex_groups = False
me_lightblocker_001.update()
me_lightblocker_002 = bpy.data.meshes.new('LightBlocker.002')
me_lightblocker_002.from_pydata([(-2.75, 0.0, -2.286), (-2.75, 0.0, 1.014), (-0.4504, 0.0, 1.014), (-4.15, 0.0, 1.014), (-6.45, 0.0, 1.014), (-4.15, 0.0, -2.286), (-0.4504, 0.0, -2.286), (-6.45, 0.0, -2.286), (-8.45, 0.0, 1.014), (8.45, 0.0, 3.986), (-8.45, 0.0, 3.986), (-8.45, 0.0, -3.986), (8.45, 0.0, -3.986), (2.95, 0.0, 1.014), (2.95, 0.0, -2.286), (5.25, 0.0, -2.286), (5.25, 0.0, 1.014)], [], [(0, 5, 3, 1), (6, 14, 15, 12), (4, 7, 11, 8), (2, 1, 9), (1, 3, 10, 9), (3, 4, 10), (4, 8, 10), (5, 0, 11), (6, 12, 11), (7, 5, 11), (0, 6, 11), (12, 15, 16, 9), (9, 16, 13, 2), (14, 6, 2, 13)])
_uv = me_lightblocker_002.uv_layers.new(name='UVMap')
_uv.uv.foreach_set('vector', [0.7569, 0.1264, 0.7569, 0.09655, 0.8187, 0.09655, 0.8187, 0.1264, 0.7569, 0.1754, 0.7569, 0.2479, 0.7569, 0.2969, 0.7251, 0.348, 0.8187, 0.04753, 0.7569, 0.04753, 0.7251, 0.004902, 0.8187, 0.004902, 0.8187, 0.1754, 0.8187, 0.1264, 0.8561, 0.348, 0.8187, 0.1264, 0.8187, 0.09655, 0.8561, 0.004902, 0.8561, 0.348, 0.8187, 0.09655, 0.8187, 0.04753, 0.8561, 0.004902, 0.8187, 0.04753, 0.8187, 0.004902, 0.8561, 0.004902, 0.7569, 0.09655, 0.7569, 0.1264, 0.7251, 0.004902, 0.7569, 0.1754, 0.7251, 0.348, 0.7251, 0.004902, 0.7569, 0.04753, 0.7569, 0.09655, 0.7251, 0.004902, 0.7569, 0.1264, 0.7569, 0.1754, 0.7251, 0.004902, 0.7251, 0.348, 0.7569, 0.2969, 0.8187, 0.2969, 0.8561, 0.348, 0.8561, 0.348, 0.8187, 0.2969, 0.8187, 0.2479, 0.8187, 0.1754, 0.7569, 0.2479, 0.7569, 0.1754, 0.8187, 0.1754, 0.8187, 0.2479])
me_lightblocker_002.use_remesh_preserve_volume = False
me_lightblocker_002.use_remesh_preserve_attributes = False
me_lightblocker_002.use_mirror_vertex_groups = False
me_lightblocker_002.update()
me_lightblocker_003 = bpy.data.meshes.new('LightBlocker.003')
me_lightblocker_003.from_pydata([(8.05, 6.55, 0.0), (-8.05, -6.55, 0.0), (-8.05, 6.55, 0.0), (8.05, -6.55, 0.0)], [], [(3, 0, 2, 1)])
_uv = me_lightblocker_003.uv_layers.new(name='UVMap')
_uv.uv.foreach_set('vector', [0.8647, 0.004902, 0.8647, 0.2841, 0.8647, 0.2841, 0.8647, 0.004902])
me_lightblocker_003.use_remesh_preserve_volume = False
me_lightblocker_003.use_remesh_preserve_attributes = False
me_lightblocker_003.use_mirror_vertex_groups = False
me_lightblocker_003.update()
me_collider_labbottomfloor = bpy.data.meshes.new('Collider_LabBottomFloor')
me_collider_labbottomfloor.from_pydata([(-4.0, -6.0, 0.0), (4.0, -6.0, 0.0), (-4.0, 7.0, 0.0), (4.0, 7.0, 0.0), (-4.0, 7.0, 2.0), (-4.0, -6.0, 2.0), (4.0, -6.0, 2.0), (4.0, 7.0, 2.0), (-1.6, -6.8, 2.0), (4.0, 4.7, 0.0), (4.0, 3.3, 0.0), (1.6, -6.8, 0.0), (4.0, 3.3, 2.0), (4.0, 4.7, 2.0), (1.6, -6.0, 2.0), (-1.6, -6.0, 2.0), (-1.6, -6.0, 0.0), (1.6, -6.0, 0.0), (-1.6, -6.8, 0.0), (1.6, -6.8, 2.0), (0.7, -6.8, 2.0), (-0.7, -6.8, 2.0), (-0.7, -6.8, -1.907e-06), (0.7, -6.8, -1.907e-06), (0.7, -7.0, 2.0), (-0.7, -7.0, 2.0), (-0.7, -7.0, -1.907e-06), (0.7, -7.0, -1.907e-06)], [], [(9, 13, 7, 3), (2, 9, 3), (3, 7, 4, 2), (0, 5, 15, 16), (1, 6, 12, 10), (2, 4, 5, 0), (16, 17, 1, 10, 2), (9, 2, 10), (0, 16, 2), (17, 16, 22, 23), (16, 15, 8, 18), (17, 14, 6, 1), (14, 17, 11, 19), (16, 18, 22), (21, 22, 18, 8), (26, 25, 24, 27), (22, 21, 25, 26), (19, 11, 23, 20), (23, 11, 17), (23, 22, 26, 27), (20, 23, 27, 24)])
me_collider_labbottomfloor.use_remesh_preserve_volume = False
me_collider_labbottomfloor.use_remesh_preserve_attributes = False
me_collider_labbottomfloor.use_mirror_vertex_groups = False
me_collider_labbottomfloor.update()

# ---- objects
ob_exitroom = bpy.data.objects.new('ExitRoom', me_exitroom)
ob_windowpane = bpy.data.objects.new('WindowPane', me_windowpane)
ob_tutorialroom = bpy.data.objects.new('TutorialRoom', me_tutorialroom)
ob_windowpane_001 = bpy.data.objects.new('WindowPane.001', me_windowpane)
ob_windowpane_002 = bpy.data.objects.new('WindowPane.002', me_windowpane)
ob_collider_labexitroom = bpy.data.objects.new('Collider_LabExitRoom', me_collider_labexitroom)
ob_exitdoor = bpy.data.objects.new('ExitDoor', me_exitdoor)
ob_lightblockers = bpy.data.objects.new('LightBlockers', None)
ob_lightblocker_001 = bpy.data.objects.new('LightBlocker.001', me_lightblocker_001)
ob_lightblocker_002 = bpy.data.objects.new('LightBlocker.002', me_lightblocker_002)
ob_lightblocker_003 = bpy.data.objects.new('LightBlocker.003', me_lightblocker_003)
ob_collider_labbottomfloor = bpy.data.objects.new('Collider_LabBottomFloor', me_collider_labbottomfloor)
ob_windows = bpy.data.objects.new('Windows', None)

# ---- transforms, parenting, visibility, modifiers, constraints
ob_exitroom.location = (7.0, 5.0, 0.0)
ob_exitroom.rotation_euler = (2.887e-08, -3.073e-08, -1.571)
ob_exitroom.lineart.crease_threshold = 0.0
ob_windowpane.parent = ob_exitroom
ob_windowpane.matrix_parent_inverse = Matrix(((5.96e-08, -1.0, 3.073e-08, 5.0), (1.0, 7.55e-08, 2.887e-08, -7.0), (-2.887e-08, 3.073e-08, 1.0, 4.843e-08), (0.0, 0.0, 0.0, 1.0)))
ob_windowpane.location = (7.6, 7.1, 3.3)
ob_windowpane.lineart.crease_threshold = 0.0
ob_tutorialroom.location = (0.0, 0.0, 0.0)
ob_tutorialroom.lineart.crease_threshold = 0.0
ob_windowpane_001.parent = ob_windows
ob_windowpane_001.location = (1.9, 7.1, 3.3)
ob_windowpane_001.lineart.crease_threshold = 0.0
ob_windowpane_002.parent = ob_windows
ob_windowpane_002.location = (-1.8, 7.1, 3.3)
ob_windowpane_002.lineart.crease_threshold = 0.0
ob_collider_labexitroom.parent = ob_exitroom
ob_collider_labexitroom.matrix_parent_inverse = Matrix(((5.96e-08, -1.0, 3.073e-08, 5.0), (1.0, 7.55e-08, 2.887e-08, -7.0), (-2.887e-08, 3.073e-08, 1.0, 4.843e-08), (0.0, 0.0, 0.0, 1.0)))
ob_collider_labexitroom.location = (7.0, 5.0, 0.0)
ob_collider_labexitroom.lineart.crease_threshold = 0.0
ob_exitdoor.parent = ob_exitroom
ob_exitdoor.matrix_parent_inverse = Matrix(((5.96e-08, -1.0, 3.073e-08, 5.0), (1.0, 7.55e-08, 2.887e-08, -7.0), (-2.887e-08, 3.073e-08, 1.0, 4.843e-08), (0.0, 0.0, 0.0, 1.0)))
ob_exitdoor.location = (7.5, -1.0, 0.0)
ob_exitdoor.lineart.crease_threshold = 0.0
ob_lightblockers.parent = ob_tutorialroom
ob_lightblockers.location = (0.0, 0.0, 0.0)
ob_lightblockers.empty_image_offset = (0.0, 0.0)
ob_lightblockers.lineart.crease_threshold = 0.0
ob_lightblocker_001.parent = ob_lightblockers
ob_lightblocker_001.location = (11.1, 0.55, 3.685)
ob_lightblocker_001.lineart.crease_threshold = 0.0
_m = ob_lightblocker_001.modifiers.new('Auto Smooth', 'NODES')
_m.node_group = ng_auto_smooth
_gi = [s.identifier for s in ng_auto_smooth.interface.items_tree if s.item_type == 'SOCKET' and s.in_out == 'INPUT']
_m[_gi[1]] = 0.5236  # Angle
ob_lightblocker_002.parent = ob_lightblockers
ob_lightblocker_002.location = (3.45, 7.1, 3.986)
ob_lightblocker_002.lineart.crease_threshold = 0.0
_m = ob_lightblocker_002.modifiers.new('Auto Smooth', 'NODES')
_m.node_group = ng_auto_smooth
_gi = [s.identifier for s in ng_auto_smooth.interface.items_tree if s.item_type == 'SOCKET' and s.in_out == 'INPUT']
_m[_gi[1]] = 0.5236  # Angle
ob_lightblocker_003.parent = ob_lightblockers
ob_lightblocker_003.location = (3.05, 0.55, 7.0)
ob_lightblocker_003.lineart.crease_threshold = 0.0
_m = ob_lightblocker_003.modifiers.new('Auto Smooth', 'NODES')
_m.node_group = ng_auto_smooth
_gi = [s.identifier for s in ng_auto_smooth.interface.items_tree if s.item_type == 'SOCKET' and s.in_out == 'INPUT']
_m[_gi[1]] = 0.5236  # Angle
ob_collider_labbottomfloor.parent = ob_tutorialroom
ob_collider_labbottomfloor.location = (0.0, 0.0, 0.0)
ob_collider_labbottomfloor.lineart.crease_threshold = 0.0
ob_windows.parent = ob_tutorialroom
ob_windows.location = (0.0, 0.0, 0.0)
ob_windows.empty_image_offset = (0.0, 0.0)
ob_windows.lineart.crease_threshold = 0.0

# ---- collection membership
col_collection_1.objects.link(ob_exitroom)
col_collection_1.objects.link(ob_windowpane)
col_collection_1.objects.link(ob_tutorialroom)
col_collection_1.objects.link(ob_windowpane_001)
col_collection_1.objects.link(ob_windowpane_002)
col_collection_2.objects.link(ob_collider_labexitroom)
col_collection_2.objects.link(ob_exitdoor)
col_collection_2.objects.link(ob_lightblockers)
col_collection_2.objects.link(ob_lightblocker_001)
col_collection_2.objects.link(ob_lightblocker_002)
col_collection_2.objects.link(ob_lightblocker_003)
col_collection_2.objects.link(ob_collider_labbottomfloor)
col_collection_2.objects.link(ob_windows)

# ---- scene / render settings (as saved in the file)
scene.frame_start = 1; scene.frame_end = 250; scene.frame_set(0)
scene.render.engine = 'BLENDER_EEVEE_NEXT'
scene.render.resolution_percentage = 50
scene.render.dither_intensity = 0.0
scene.cycles.use_denoising = False
scene.cycles.samples = 128
scene.cycles.sampling_pattern = 'TABULATED_SOBOL'
scene.cycles.use_adaptive_sampling = False
scene.cycles.use_light_tree = False
scene.cycles.blur_glossy = 0.0
scene.cycles.sample_clamp_indirect = 0.0
scene.view_settings.view_transform = 'Standard'
bpy.context.view_layer.update()

# ---- added for rendering (the .blend has no active camera and no usable light): camera, sun
cam_auto = bpy.data.cameras.new('AutoCamera')
cam_auto.lens = 50.0
cam_auto.sensor_width = 36.0
cam_auto.clip_end = 1000.0
ob_auto_camera = bpy.data.objects.new('AutoCamera', cam_auto)
scene.collection.objects.link(ob_auto_camera)
ob_auto_camera.location = (25.1095, -25.9409, 21.3135)
ob_auto_camera.rotation_euler = (1.09748, -7.21219e-08, 0.694738)
scene.camera = ob_auto_camera
light_auto_sun = bpy.data.lights.new('AutoSun', 'SUN')
light_auto_sun.energy = 3.0
light_auto_sun.angle = 0.0523599
ob_auto_sun = bpy.data.objects.new('AutoSun', light_auto_sun)
scene.collection.objects.link(ob_auto_sun)
ob_auto_sun.rotation_euler = (0.872665, 0.174533, 0.523599)
bpy.context.view_layer.update()
